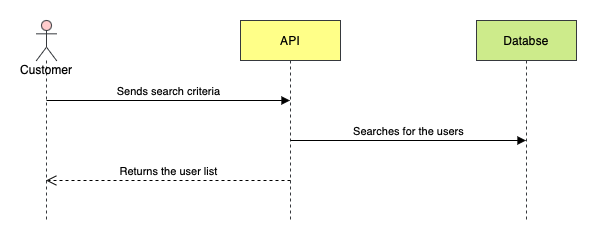

The diagram above was exported from draw.io. Its source (the exported page's mxGraphModel, read from the mxfile embedded in the PNG):
<mxGraphModel dx="946" dy="592" grid="1" gridSize="10" guides="1" tooltips="1" connect="1" arrows="1" fold="1" page="1" pageScale="1" pageWidth="827" pageHeight="1169" math="0" shadow="0">
  <root>
    <mxCell id="0" />
    <mxCell id="1" parent="0" />
    <mxCell id="i14Js8tpo42Z3l4zDTZB-1" value="Customer" style="shape=umlLifeline;participant=umlActor;perimeter=lifelinePerimeter;whiteSpace=wrap;html=1;container=1;collapsible=0;recursiveResize=0;verticalAlign=top;spacingTop=36;outlineConnect=0;fillColor=#ffcccc;strokeColor=#36393d;" vertex="1" parent="1">
      <mxGeometry x="160" y="80" width="20" height="200" as="geometry" />
    </mxCell>
    <mxCell id="i14Js8tpo42Z3l4zDTZB-2" value="API" style="shape=umlLifeline;perimeter=lifelinePerimeter;whiteSpace=wrap;html=1;container=1;collapsible=0;recursiveResize=0;outlineConnect=0;fillColor=#ffff88;strokeColor=#36393d;" vertex="1" parent="1">
      <mxGeometry x="364" y="80" width="100" height="200" as="geometry" />
    </mxCell>
    <mxCell id="i14Js8tpo42Z3l4zDTZB-3" value="Sends search criteria" style="html=1;verticalAlign=bottom;endArrow=block;" edge="1" parent="1" target="i14Js8tpo42Z3l4zDTZB-2">
      <mxGeometry width="80" relative="1" as="geometry">
        <mxPoint x="170" y="160" as="sourcePoint" />
        <mxPoint x="250" y="160" as="targetPoint" />
      </mxGeometry>
    </mxCell>
    <mxCell id="i14Js8tpo42Z3l4zDTZB-4" value="Databse" style="shape=umlLifeline;perimeter=lifelinePerimeter;whiteSpace=wrap;html=1;container=1;collapsible=0;recursiveResize=0;outlineConnect=0;fillColor=#cdeb8b;strokeColor=#36393d;" vertex="1" parent="1">
      <mxGeometry x="600" y="80" width="100" height="200" as="geometry" />
    </mxCell>
    <mxCell id="i14Js8tpo42Z3l4zDTZB-5" value="Searches for the users" style="html=1;verticalAlign=bottom;endArrow=block;" edge="1" parent="1" target="i14Js8tpo42Z3l4zDTZB-4">
      <mxGeometry width="80" relative="1" as="geometry">
        <mxPoint x="414" y="200" as="sourcePoint" />
        <mxPoint x="640" y="200" as="targetPoint" />
      </mxGeometry>
    </mxCell>
    <mxCell id="i14Js8tpo42Z3l4zDTZB-6" value="Returns the user list" style="html=1;verticalAlign=bottom;endArrow=open;dashed=1;endSize=8;" edge="1" parent="1" target="i14Js8tpo42Z3l4zDTZB-1">
      <mxGeometry relative="1" as="geometry">
        <mxPoint x="414" y="240" as="sourcePoint" />
        <mxPoint x="180" y="240" as="targetPoint" />
      </mxGeometry>
    </mxCell>
  </root>
</mxGraphModel>